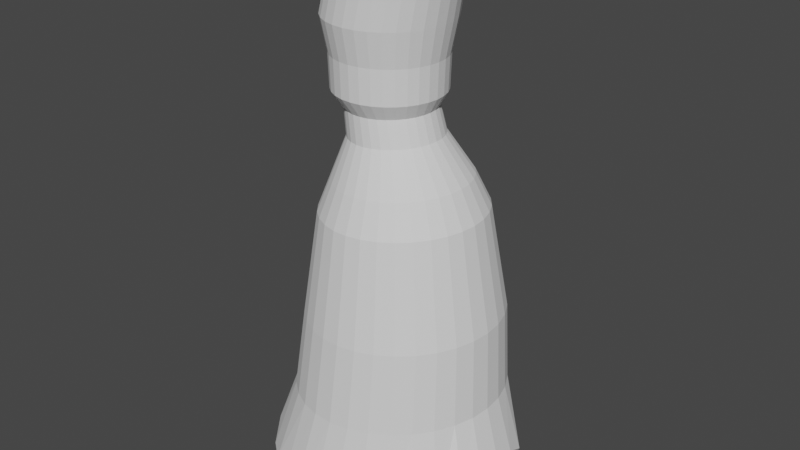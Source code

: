 # Source: asdfg.blend  (saved by Blender 2.83.7; exported with 4.5.12 LTS)
import bpy
from mathutils import Matrix  # noqa: F401  (used for matrix-valued properties, if any)

bpy.ops.wm.read_factory_settings(use_empty=True)
scene = bpy.context.scene
scene.name = 'Scene'

# ---- collections
col_collection = bpy.data.collections.new('Collection'); scene.collection.children.link(col_collection)

# ---- world
world_world = bpy.data.worlds.new('World'); scene.world = world_world
world_world.use_nodes = True; world_world.node_tree.nodes.clear()
_N = world_world.node_tree.nodes; _L = world_world.node_tree.links
n0 = _N.new('ShaderNodeOutputWorld'); n0.name = 'World Output'; n0.location = (300, 300)
n1 = _N.new('ShaderNodeBackground'); n1.name = 'Background'; n1.location = (10, 300)
n1.inputs[0].default_value = (0.05088, 0.05088, 0.05088, 1.0)
_L.new(n1.outputs[0], n0.inputs[0])
n0.is_active_output = True
world_world.color = (0.05088, 0.05088, 0.05088)
world_world.use_sun_shadow = False
world_world.sun_shadow_jitter_overblur = 0.0

# ---- meshes
me_cylinder_001 = bpy.data.meshes.new('Cylinder.001')
me_cylinder_001.from_pydata([(-0.1428, 0.9158, 0.7923), (0.111, 1.0, 3.094), (0.0359, 0.8982, 0.7923), (0.3061, 0.9808, 3.094), (0.2077, 0.8461, 0.7923), (0.4937, 0.9239, 3.094), (0.366, 0.7614, 0.7923), (0.6666, 0.8315, 3.094), (0.5048, 0.6475, 0.7923), (0.8181, 0.7071, 3.094), (0.6187, 0.5088, 0.7923), (0.9425, 0.5556, 3.094), (0.7033, 0.3504, 0.7923), (1.035, 0.3827, 3.094), (0.7554, 0.1787, 0.7923), (1.092, 0.1951, 3.094), (0.773, -1.471e-07, 0.7923), (1.111, -2.058e-07, 3.094), (0.7554, -0.1787, 0.7923), (1.092, -0.1951, 3.094), (0.7033, -0.3504, 0.7923), (1.035, -0.3827, 3.094), (0.6187, -0.5088, 0.7923), (0.9425, -0.5556, 3.094), (0.5048, -0.6475, 0.7923), (0.8181, -0.7071, 3.094), (0.366, -0.7614, 0.7923), (0.6666, -0.8315, 3.094), (0.2077, -0.8461, 0.7923), (0.4937, -0.9239, 3.094), (0.0359, -0.8982, 0.7923), (0.3061, -0.9808, 3.094), (-0.1428, -0.9158, 0.7923), (0.111, -1.0, 3.094), (-0.3214, -0.8982, 0.7923), (-0.08406, -0.9808, 3.094), (-0.4932, -0.8461, 0.7923), (-0.2717, -0.9239, 3.094), (-0.6515, -0.7614, 0.7923), (-0.4445, -0.8315, 3.094), (-0.7903, -0.6475, 0.7923), (-0.5961, -0.7071, 3.094), (-0.9042, -0.5088, 0.7923), (-0.7204, -0.5556, 3.094), (-0.9888, -0.3504, 0.7923), (-0.8128, -0.3827, 3.094), (-1.041, -0.1787, 0.7923), (-0.8698, -0.1951, 3.094), (-1.059, 6.681e-07, 0.7923), (-0.889, 6.843e-07, 3.094), (-1.041, 0.1787, 0.7923), (-0.8698, 0.1951, 3.094), (-0.9888, 0.3504, 0.7923), (-0.8128, 0.3827, 3.094), (-0.9042, 0.5088, 0.7923), (-0.7204, 0.5556, 3.094), (-0.7903, 0.6475, 0.7923), (-0.5961, 0.7071, 3.094), (-0.6515, 0.7614, 0.7923), (-0.4445, 0.8315, 3.094), (-0.4932, 0.8461, 0.7923), (-0.2717, 0.9239, 3.094), (-0.3214, 0.8982, 0.7923), (-0.08406, 0.9808, 3.094), (-0.1031, 0.7431, 0.5227), (0.04179, 0.7288, 0.5275), (0.1811, 0.6865, 0.5321), (0.3095, 0.6178, 0.5364), (0.422, 0.5254, 0.5401), (0.5144, 0.4128, 0.5432), (0.583, 0.2844, 0.5455), (0.6253, 0.145, 0.5469), (0.6396, -1.065e-07, 0.5473), (0.6253, -0.145, 0.5469), (0.583, -0.2844, 0.5455), (0.5144, -0.4128, 0.5432), (0.422, -0.5254, 0.5401), (0.3095, -0.6178, 0.5364), (0.1811, -0.6865, 0.5321), (0.04178, -0.7288, 0.5275), (-0.1031, -0.7431, 0.5227), (-0.248, -0.7288, 0.5179), (-0.3873, -0.6865, 0.5133), (-0.5157, -0.6178, 0.509), (-0.6282, -0.5254, 0.5053), (-0.7206, -0.4128, 0.5022), (-0.7892, -0.2844, 0.4999), (-0.8315, -0.145, 0.4985), (-0.8458, 5.615e-07, 0.4981), (-0.8315, 0.145, 0.4985), (-0.7892, 0.2844, 0.4999), (-0.7206, 0.4128, 0.5022), (-0.6282, 0.5254, 0.5053), (-0.5157, 0.6178, 0.509), (-0.3873, 0.6865, 0.5133), (-0.248, 0.7288, 0.5179), (-0.1428, 1.045, 1.943), (0.06117, 1.025, 1.943), (0.2573, 0.9657, 1.943), (0.438, 0.8691, 1.943), (0.5964, 0.7391, 1.943), (0.7264, 0.5807, 1.943), (0.8229, 0.4, 1.943), (0.8824, 0.2039, 1.943), (0.9025, -1.965e-07, 1.943), (0.8824, -0.2039, 1.943), (0.8229, -0.4, 1.943), (0.7264, -0.5807, 1.943), (0.5964, -0.7391, 1.943), (0.438, -0.8691, 1.943), (0.2573, -0.9657, 1.943), (0.06117, -1.025, 1.943), (-0.1428, -1.045, 1.943), (-0.3467, -1.025, 1.943), (-0.5428, -0.9657, 1.943), (-0.7235, -0.8691, 1.943), (-0.8819, -0.7391, 1.943), (-1.012, -0.5807, 1.943), (-1.108, -0.4, 1.943), (-1.168, -0.2039, 1.943), (-1.188, 7.339e-07, 1.943), (-1.168, 0.2039, 1.943), (-1.108, 0.4, 1.943), (-1.012, 0.5807, 1.943), (-0.8819, 0.7391, 1.943), (-0.7235, 0.8691, 1.943), (-0.5428, 0.9657, 1.943), (-0.3467, 1.025, 1.943), (0.03946, 0.916, 1.368), (0.2147, 0.8629, 1.368), (0.3761, 0.7766, 1.368), (0.5177, 0.6604, 1.368), (0.6338, 0.5189, 1.368), (0.7201, 0.3574, 1.368), (0.7733, 0.1822, 1.368), (0.7912, -1.604e-07, 1.368), (0.7733, -0.1822, 1.368), (0.7201, -0.3574, 1.368), (0.6338, -0.5189, 1.368), (0.5177, -0.6604, 1.368), (0.3761, -0.7766, 1.368), (0.2147, -0.8629, 1.368), (0.03946, -0.916, 1.368), (-0.1428, -0.934, 1.368), (-0.325, -0.916, 1.368), (-0.5002, -0.8629, 1.368), (-0.6616, -0.7766, 1.368), (-0.8032, -0.6604, 1.368), (-0.9193, -0.5189, 1.368), (-1.006, -0.3574, 1.368), (-1.059, -0.1822, 1.368), (-1.077, 6.709e-07, 1.368), (-1.059, 0.1822, 1.368), (-1.006, 0.3574, 1.368), (-0.9193, 0.5189, 1.368), (-0.8032, 0.6604, 1.368), (-0.6616, 0.7766, 1.368), (-0.5002, 0.8629, 1.368), (-0.325, 0.916, 1.368), (-0.1428, 0.934, 1.368), (-0.06028, 1.031, 2.317), (0.1408, 1.011, 2.317), (0.3341, 0.9521, 2.317), (0.5123, 0.8569, 2.317), (0.6684, 0.7287, 2.317), (0.7966, 0.5725, 2.317), (0.8918, 0.3944, 2.317), (0.9505, 0.2011, 2.317), (0.9703, -1.995e-07, 2.317), (0.9505, -0.2011, 2.317), (0.8918, -0.3944, 2.317), (0.7966, -0.5725, 2.317), (0.6684, -0.7287, 2.317), (0.5123, -0.8569, 2.317), (0.3341, -0.9521, 2.317), (0.1408, -1.011, 2.317), (-0.06028, -1.031, 2.317), (-0.2613, -1.011, 2.317), (-0.4547, -0.9521, 2.317), (-0.6328, -0.8569, 2.317), (-0.789, -0.7287, 2.317), (-0.9172, -0.5725, 2.317), (-1.012, -0.3944, 2.317), (-1.071, -0.2011, 2.317), (-1.091, 7.178e-07, 2.317), (-1.071, 0.2011, 2.317), (-1.012, 0.3944, 2.317), (-0.9172, 0.5725, 2.317), (-0.789, 0.7287, 2.317), (-0.6328, 0.8569, 2.317), (-0.4547, 0.9521, 2.317), (-0.2613, 1.011, 2.317), (-0.008462, 0.7794, 0.0738), (0.1433, 0.7644, 0.08298), (0.2893, 0.7201, 0.09181), (0.4238, 0.648, 0.09994), (0.5416, 0.5511, 0.1071), (0.6384, 0.433, 0.1129), (0.7103, 0.2983, 0.1173), (0.7546, 0.1521, 0.12), (0.7695, -1.201e-07, 0.1209), (0.7546, -0.1521, 0.12), (0.7103, -0.2983, 0.1173), (0.6384, -0.433, 0.1129), (0.5416, -0.5511, 0.1071), (0.4238, -0.648, 0.09994), (0.2893, -0.7201, 0.09181), (0.1433, -0.7644, 0.08298), (-0.008462, -0.7794, 0.0738), (-0.1602, -0.7644, 0.06462), (-0.3062, -0.7201, 0.05579), (-0.4407, -0.648, 0.04766), (-0.5586, -0.5511, 0.04053), (-0.6553, -0.433, 0.03467), (-0.7272, -0.2983, 0.03032), (-0.7715, -0.1521, 0.02765), (-0.7864, 5.863e-07, 0.02674), (-0.7715, 0.1521, 0.02765), (-0.7272, 0.2983, 0.03032), (-0.6553, 0.433, 0.03467), (-0.5586, 0.5511, 0.04053), (-0.4407, 0.648, 0.04766), (-0.3062, 0.7201, 0.05579), (-0.1602, 0.7644, 0.06462), (0.1127, 1.144, -0.5914), (0.3355, 1.122, -0.5779), (0.5498, 1.057, -0.5649), (0.7473, 0.9515, -0.553), (0.9204, 0.8092, -0.5425), (1.062, 0.6358, -0.5339), (1.168, 0.4379, -0.5275), (1.233, 0.2233, -0.5236), (1.255, -2.153e-07, -0.5223), (1.233, -0.2233, -0.5236), (1.168, -0.4379, -0.5275), (1.062, -0.6358, -0.5339), (0.9204, -0.8092, -0.5425), (0.7473, -0.9515, -0.553), (0.5498, -1.057, -0.5649), (0.3355, -1.122, -0.5779), (0.1127, -1.144, -0.5914), (-0.1102, -1.122, -0.6049), (-0.3245, -1.057, -0.6178), (-0.522, -0.9515, -0.6298), (-0.6951, -0.8092, -0.6402), (-0.8371, -0.6358, -0.6488), (-0.9427, -0.4379, -0.6552), (-1.008, -0.2233, -0.6592), (-1.03, 8.219e-07, -0.6605), (-1.008, 0.2233, -0.6592), (-0.9427, 0.4379, -0.6552), (-0.8371, 0.6358, -0.6488), (-0.6951, 0.8092, -0.6402), (-0.5219, 0.9515, -0.6298), (-0.3245, 1.057, -0.6178), (-0.1102, 1.122, -0.6049), (0.1449, 1.38, -1.124), (0.4137, 1.354, -1.109), (0.6722, 1.275, -1.095), (0.9104, 1.147, -1.081), (1.119, 0.9758, -1.07), (1.291, 0.7667, -1.06), (1.418, 0.5281, -1.053), (1.496, 0.2692, -1.049), (1.523, -2.761e-07, -1.048), (1.496, -0.2692, -1.049), (1.418, -0.5281, -1.053), (1.291, -0.7667, -1.06), (1.119, -0.9759, -1.07), (0.9104, -1.147, -1.081), (0.6722, -1.275, -1.095), (0.4137, -1.354, -1.109), (0.1449, -1.38, -1.124), (-0.1239, -1.354, -1.139), (-0.3824, -1.275, -1.153), (-0.6207, -1.147, -1.166), (-0.8295, -0.9758, -1.178), (-1.001, -0.7667, -1.187), (-1.128, -0.5281, -1.194), (-1.207, -0.2692, -1.199), (-1.233, 9.728e-07, -1.2), (-1.207, 0.2692, -1.199), (-1.128, 0.5281, -1.194), (-1.001, 0.7667, -1.187), (-0.8295, 0.9759, -1.178), (-0.6207, 1.147, -1.166), (-0.3824, 1.275, -1.153), (-0.1239, 1.354, -1.139), (0.1769, 1.671, -2.919), (0.5024, 1.639, -2.901), (0.8154, 1.544, -2.883), (1.104, 1.389, -2.868), (1.357, 1.182, -2.854), (1.564, 0.9283, -2.842), (1.718, 0.6394, -2.834), (1.813, 0.326, -2.828), (1.845, -3.768e-07, -2.826), (1.813, -0.326, -2.828), (1.718, -0.6394, -2.834), (1.564, -0.9283, -2.842), (1.357, -1.182, -2.854), (1.104, -1.389, -2.868), (0.8154, -1.544, -2.883), (0.5024, -1.639, -2.901), (0.1769, -1.671, -2.919), (-0.1485, -1.639, -2.937), (-0.4615, -1.544, -2.954), (-0.75, -1.389, -2.97), (-1.003, -1.182, -2.984), (-1.21, -0.9283, -2.996), (-1.364, -0.6394, -3.004), (-1.459, -0.326, -3.009), (-1.491, 1.135e-06, -3.011), (-1.459, 0.326, -3.009), (-1.364, 0.6394, -3.004), (-1.21, 0.9283, -2.996), (-1.003, 1.182, -2.984), (-0.75, 1.389, -2.97), (-0.4615, 1.544, -2.954), (-0.1485, 1.639, -2.937), (0.09468, 1.804, -4.345), (0.4462, 1.77, -4.325), (0.7841, 1.667, -4.306), (1.096, 1.5, -4.289), (1.369, 1.276, -4.274), (1.593, 1.002, -4.262), (1.759, 0.6905, -4.252), (1.862, 0.352, -4.247), (1.896, -4.49e-07, -4.245), (1.862, -0.352, -4.247), (1.759, -0.6905, -4.252), (1.593, -1.002, -4.262), (1.369, -1.276, -4.274), (1.096, -1.5, -4.289), (0.7841, -1.667, -4.306), (0.4462, -1.77, -4.325), (0.09468, -1.804, -4.345), (-0.2568, -1.77, -4.364), (-0.5948, -1.667, -4.383), (-0.9062, -1.5, -4.4), (-1.179, -1.276, -4.415), (-1.403, -1.002, -4.427), (-1.57, -0.6905, -4.437), (-1.672, -0.352, -4.442), (-1.707, 1.184e-06, -4.444), (-1.672, 0.352, -4.442), (-1.57, 0.6905, -4.437), (-1.403, 1.002, -4.427), (-1.179, 1.276, -4.415), (-0.9062, 1.5, -4.4), (-0.5948, 1.667, -4.383), (-0.2568, 1.77, -4.364), (-0.1816, 2.075, -6.114), (0.2233, 2.036, -6.118), (0.7197, 1.917, -6.108), (1.079, 1.726, -6.112), (1.515, 1.468, -5.917), (1.773, 1.153, -5.92), (2.049, 0.7942, -5.455), (2.122, 0.4049, -5.242), (2.161, -5.41e-07, -5.243), (2.122, -0.4049, -5.242), (2.049, -0.7942, -5.455), (1.773, -1.153, -5.92), (1.515, -1.468, -5.917), (1.079, -1.726, -6.112), (0.7197, -1.917, -6.108), (0.2233, -2.036, -6.118), (-0.1816, -2.075, -6.114), (-0.5711, -2.036, -6.017), (-0.9605, -1.917, -6.013), (-1.273, -1.726, -5.802), (-1.588, -1.468, -5.799), (-1.754, -1.153, -5.474), (-1.946, -0.7942, -5.472), (-2.01, -0.4049, -5.188), (-2.05, 1.299e-06, -5.187), (-2.01, 0.4049, -5.188), (-1.946, 0.7942, -5.472), (-1.754, 1.153, -5.474), (-1.588, 1.468, -5.799), (-1.273, 1.726, -5.802), (-0.9605, 1.917, -6.013), (-0.5711, 2.036, -6.017)], [], [(160, 1, 3, 161), (161, 3, 5, 162), (162, 5, 7, 163), (163, 7, 9, 164), (164, 9, 11, 165), (165, 11, 13, 166), (166, 13, 15, 167), (167, 15, 17, 168), (168, 17, 19, 169), (169, 19, 21, 170), (170, 21, 23, 171), (171, 23, 25, 172), (172, 25, 27, 173), (173, 27, 29, 174), (174, 29, 31, 175), (175, 31, 33, 176), (176, 33, 35, 177), (177, 35, 37, 178), (178, 37, 39, 179), (179, 39, 41, 180), (180, 41, 43, 181), (181, 43, 45, 182), (182, 45, 47, 183), (183, 47, 49, 184), (184, 49, 51, 185), (185, 51, 53, 186), (186, 53, 55, 187), (187, 55, 57, 188), (188, 57, 59, 189), (189, 59, 61, 190), (3, 1, 63, 61, 59, 57, 55, 53, 51, 49, 47, 45, 43, 41, 39, 37, 35, 33, 31, 29, 27, 25, 23, 21, 19, 17, 15, 13, 11, 9, 7, 5), (190, 61, 63, 191), (191, 63, 1, 160), (14, 16, 72, 71), (84, 85, 213, 212), (32, 34, 81, 80), (50, 52, 90, 89), (6, 8, 68, 67), (24, 26, 77, 76), (42, 44, 86, 85), (60, 62, 95, 94), (16, 18, 73, 72), (34, 36, 82, 81), (52, 54, 91, 90), (8, 10, 69, 68), (26, 28, 78, 77), (44, 46, 87, 86), (0, 2, 65, 64), (62, 0, 64, 95), (18, 20, 74, 73), (36, 38, 83, 82), (54, 56, 92, 91), (10, 12, 70, 69), (28, 30, 79, 78), (46, 48, 88, 87), (2, 4, 66, 65), (20, 22, 75, 74), (38, 40, 84, 83), (56, 58, 93, 92), (12, 14, 71, 70), (30, 32, 80, 79), (48, 50, 89, 88), (4, 6, 67, 66), (22, 24, 76, 75), (40, 42, 85, 84), (58, 60, 94, 93), (158, 127, 96, 159), (157, 126, 127, 158), (156, 125, 126, 157), (155, 124, 125, 156), (154, 123, 124, 155), (153, 122, 123, 154), (152, 121, 122, 153), (151, 120, 121, 152), (150, 119, 120, 151), (149, 118, 119, 150), (148, 117, 118, 149), (147, 116, 117, 148), (146, 115, 116, 147), (145, 114, 115, 146), (144, 113, 114, 145), (143, 112, 113, 144), (142, 111, 112, 143), (141, 110, 111, 142), (140, 109, 110, 141), (139, 108, 109, 140), (138, 107, 108, 139), (137, 106, 107, 138), (136, 105, 106, 137), (135, 104, 105, 136), (134, 103, 104, 135), (133, 102, 103, 134), (132, 101, 102, 133), (131, 100, 101, 132), (130, 99, 100, 131), (129, 98, 99, 130), (128, 97, 98, 129), (159, 96, 97, 128), (0, 159, 128, 2), (2, 128, 129, 4), (4, 129, 130, 6), (6, 130, 131, 8), (8, 131, 132, 10), (10, 132, 133, 12), (12, 133, 134, 14), (14, 134, 135, 16), (16, 135, 136, 18), (18, 136, 137, 20), (20, 137, 138, 22), (22, 138, 139, 24), (24, 139, 140, 26), (26, 140, 141, 28), (28, 141, 142, 30), (30, 142, 143, 32), (32, 143, 144, 34), (34, 144, 145, 36), (36, 145, 146, 38), (38, 146, 147, 40), (40, 147, 148, 42), (42, 148, 149, 44), (44, 149, 150, 46), (46, 150, 151, 48), (48, 151, 152, 50), (50, 152, 153, 52), (52, 153, 154, 54), (54, 154, 155, 56), (56, 155, 156, 58), (58, 156, 157, 60), (60, 157, 158, 62), (62, 158, 159, 0), (127, 191, 160, 96), (126, 190, 191, 127), (125, 189, 190, 126), (124, 188, 189, 125), (123, 187, 188, 124), (122, 186, 187, 123), (121, 185, 186, 122), (120, 184, 185, 121), (119, 183, 184, 120), (118, 182, 183, 119), (117, 181, 182, 118), (116, 180, 181, 117), (115, 179, 180, 116), (114, 178, 179, 115), (113, 177, 178, 114), (112, 176, 177, 113), (111, 175, 176, 112), (110, 174, 175, 111), (109, 173, 174, 110), (108, 172, 173, 109), (107, 171, 172, 108), (106, 170, 171, 107), (105, 169, 170, 106), (104, 168, 169, 105), (103, 167, 168, 104), (102, 166, 167, 103), (101, 165, 166, 102), (100, 164, 165, 101), (99, 163, 164, 100), (98, 162, 163, 99), (97, 161, 162, 98), (96, 160, 161, 97), (197, 198, 230, 229), (71, 72, 200, 199), (85, 86, 214, 213), (72, 73, 201, 200), (86, 87, 215, 214), (73, 74, 202, 201), (87, 88, 216, 215), (74, 75, 203, 202), (88, 89, 217, 216), (75, 76, 204, 203), (89, 90, 218, 217), (76, 77, 205, 204), (90, 91, 219, 218), (77, 78, 206, 205), (64, 65, 193, 192), (91, 92, 220, 219), (78, 79, 207, 206), (65, 66, 194, 193), (92, 93, 221, 220), (79, 80, 208, 207), (66, 67, 195, 194), (93, 94, 222, 221), (80, 81, 209, 208), (67, 68, 196, 195), (94, 95, 223, 222), (81, 82, 210, 209), (68, 69, 197, 196), (95, 64, 192, 223), (82, 83, 211, 210), (69, 70, 198, 197), (83, 84, 212, 211), (70, 71, 199, 198), (232, 233, 265, 264), (211, 212, 244, 243), (198, 199, 231, 230), (212, 213, 245, 244), (199, 200, 232, 231), (213, 214, 246, 245), (200, 201, 233, 232), (214, 215, 247, 246), (201, 202, 234, 233), (215, 216, 248, 247), (202, 203, 235, 234), (216, 217, 249, 248), (203, 204, 236, 235), (217, 218, 250, 249), (204, 205, 237, 236), (218, 219, 251, 250), (205, 206, 238, 237), (192, 193, 225, 224), (219, 220, 252, 251), (206, 207, 239, 238), (193, 194, 226, 225), (220, 221, 253, 252), (207, 208, 240, 239), (194, 195, 227, 226), (221, 222, 254, 253), (208, 209, 241, 240), (195, 196, 228, 227), (222, 223, 255, 254), (209, 210, 242, 241), (196, 197, 229, 228), (223, 192, 224, 255), (210, 211, 243, 242), (267, 268, 300, 299), (246, 247, 279, 278), (233, 234, 266, 265), (247, 248, 280, 279), (234, 235, 267, 266), (248, 249, 281, 280), (235, 236, 268, 267), (249, 250, 282, 281), (236, 237, 269, 268), (250, 251, 283, 282), (237, 238, 270, 269), (224, 225, 257, 256), (251, 252, 284, 283), (238, 239, 271, 270), (225, 226, 258, 257), (252, 253, 285, 284), (239, 240, 272, 271), (226, 227, 259, 258), (253, 254, 286, 285), (240, 241, 273, 272), (227, 228, 260, 259), (254, 255, 287, 286), (241, 242, 274, 273), (228, 229, 261, 260), (255, 224, 256, 287), (242, 243, 275, 274), (229, 230, 262, 261), (243, 244, 276, 275), (230, 231, 263, 262), (244, 245, 277, 276), (231, 232, 264, 263), (245, 246, 278, 277), (302, 303, 335, 334), (281, 282, 314, 313), (268, 269, 301, 300), (282, 283, 315, 314), (269, 270, 302, 301), (256, 257, 289, 288), (283, 284, 316, 315), (270, 271, 303, 302), (257, 258, 290, 289), (284, 285, 317, 316), (271, 272, 304, 303), (258, 259, 291, 290), (285, 286, 318, 317), (272, 273, 305, 304), (259, 260, 292, 291), (286, 287, 319, 318), (273, 274, 306, 305), (260, 261, 293, 292), (287, 256, 288, 319), (274, 275, 307, 306), (261, 262, 294, 293), (275, 276, 308, 307), (262, 263, 295, 294), (276, 277, 309, 308), (263, 264, 296, 295), (277, 278, 310, 309), (264, 265, 297, 296), (278, 279, 311, 310), (265, 266, 298, 297), (279, 280, 312, 311), (266, 267, 299, 298), (280, 281, 313, 312), (337, 338, 370, 369), (289, 290, 322, 321), (316, 317, 349, 348), (303, 304, 336, 335), (290, 291, 323, 322), (317, 318, 350, 349), (304, 305, 337, 336), (291, 292, 324, 323), (318, 319, 351, 350), (305, 306, 338, 337), (292, 293, 325, 324), (319, 288, 320, 351), (306, 307, 339, 338), (293, 294, 326, 325), (307, 308, 340, 339), (294, 295, 327, 326), (308, 309, 341, 340), (295, 296, 328, 327), (309, 310, 342, 341), (296, 297, 329, 328), (310, 311, 343, 342), (297, 298, 330, 329), (311, 312, 344, 343), (298, 299, 331, 330), (312, 313, 345, 344), (299, 300, 332, 331), (313, 314, 346, 345), (300, 301, 333, 332), (314, 315, 347, 346), (301, 302, 334, 333), (288, 289, 321, 320), (315, 316, 348, 347), (352, 353, 354, 355, 356, 357, 358, 359, 360, 361, 362, 363, 364, 365, 366, 367, 368, 369, 370, 371, 372, 373, 374, 375, 376, 377, 378, 379, 380, 381, 382, 383), (324, 325, 357, 356), (351, 320, 352, 383), (338, 339, 371, 370), (325, 326, 358, 357), (339, 340, 372, 371), (326, 327, 359, 358), (340, 341, 373, 372), (327, 328, 360, 359), (341, 342, 374, 373), (328, 329, 361, 360), (342, 343, 375, 374), (329, 330, 362, 361), (343, 344, 376, 375), (330, 331, 363, 362), (344, 345, 377, 376), (331, 332, 364, 363), (345, 346, 378, 377), (332, 333, 365, 364), (346, 347, 379, 378), (333, 334, 366, 365), (320, 321, 353, 352), (347, 348, 380, 379), (334, 335, 367, 366), (321, 322, 354, 353), (348, 349, 381, 380), (335, 336, 368, 367), (322, 323, 355, 354), (349, 350, 382, 381), (336, 337, 369, 368), (323, 324, 356, 355), (350, 351, 383, 382)])
_uv = me_cylinder_001.uv_layers.new(name='UVMap')
_uv.uv.foreach_set('vector', [1.0, 0.8312, 1.0, 1.0, 0.9688, 1.0, 0.9687, 0.8312, 0.9687, 0.8312, 0.9688, 1.0, 0.9375, 1.0, 0.9375, 0.8312, 0.9375, 0.8312, 0.9375, 1.0, 0.9062, 1.0, 0.9062, 0.8312, 0.9062, 0.8312, 0.9062, 1.0, 0.875, 1.0, 0.875, 0.8312, 0.875, 0.8312, 0.875, 1.0, 0.8438, 1.0, 0.8438, 0.8312, 0.8438, 0.8312, 0.8438, 1.0, 0.8125, 1.0, 0.8125, 0.8312, 0.8125, 0.8312, 0.8125, 1.0, 0.7812, 1.0, 0.7813, 0.8312, 0.7813, 0.8312, 0.7812, 1.0, 0.75, 1.0, 0.75, 0.8312, 0.75, 0.8312, 0.75, 1.0, 0.7188, 1.0, 0.7188, 0.8312, 0.7188, 0.8312, 0.7188, 1.0, 0.6875, 1.0, 0.6875, 0.8312, 0.6875, 0.8312, 0.6875, 1.0, 0.6562, 1.0, 0.6562, 0.8312, 0.6562, 0.8312, 0.6562, 1.0, 0.625, 1.0, 0.625, 0.8312, 0.625, 0.8312, 0.625, 1.0, 0.5938, 1.0, 0.5938, 0.8312, 0.5938, 0.8312, 0.5938, 1.0, 0.5625, 1.0, 0.5625, 0.8312, 0.5625, 0.8312, 0.5625, 1.0, 0.5312, 1.0, 0.5312, 0.8312, 0.5312, 0.8312, 0.5312, 1.0, 0.5, 1.0, 0.5, 0.8312, 0.5, 0.8312, 0.5, 1.0, 0.4688, 1.0, 0.4688, 0.8312, 0.4688, 0.8312, 0.4688, 1.0, 0.4375, 1.0, 0.4375, 0.8312, 0.4375, 0.8312, 0.4375, 1.0, 0.4062, 1.0, 0.4063, 0.8312, 0.4063, 0.8312, 0.4062, 1.0, 0.375, 1.0, 0.375, 0.8312, 0.375, 0.8312, 0.375, 1.0, 0.3438, 1.0, 0.3438, 0.8312, 0.3438, 0.8312, 0.3438, 1.0, 0.3125, 1.0, 0.3125, 0.8312, 0.3125, 0.8312, 0.3125, 1.0, 0.2812, 1.0, 0.2812, 0.8312, 0.2812, 0.8312, 0.2812, 1.0, 0.25, 1.0, 0.25, 0.8312, 0.25, 0.8312, 0.25, 1.0, 0.2188, 1.0, 0.2187, 0.8312, 0.2187, 0.8312, 0.2188, 1.0, 0.1875, 1.0, 0.1875, 0.8312, 0.1875, 0.8312, 0.1875, 1.0, 0.1562, 1.0, 0.1562, 0.8312, 0.1562, 0.8312, 0.1562, 1.0, 0.125, 1.0, 0.125, 0.8312, 0.125, 0.8312, 0.125, 1.0, 0.09375, 1.0, 0.09375, 0.8312, 0.09375, 0.8312, 0.09375, 1.0, 0.0625, 1.0, 0.0625, 0.8312, 0.2968, 0.4854, 0.25, 0.49, 0.2032, 0.4854, 0.1582, 0.4717, 0.1167, 0.4496, 0.08029, 0.4197, 0.05045, 0.3833, 0.02827, 0.3418, 0.01461, 0.2968, 0.01, 0.25, 0.01461, 0.2032, 0.02827, 0.1582, 0.05045, 0.1167, 0.08029, 0.08029, 0.1167, 0.05045, 0.1582, 0.02827, 0.2032, 0.01461, 0.25, 0.01, 0.2968, 0.01461, 0.3418, 0.02827, 0.3833, 0.05045, 0.4197, 0.08029, 0.4496, 0.1167, 0.4717, 0.1582, 0.4854, 0.2032, 0.49, 0.25, 0.4854, 0.2968, 0.4717, 0.3418, 0.4496, 0.3833, 0.4197, 0.4197, 0.3833, 0.4496, 0.3418, 0.4717, 0.0625, 0.8312, 0.0625, 1.0, 0.03125, 1.0, 0.03125, 0.8312, 0.03125, 0.8312, 0.03125, 1.0, 0.0, 1.0, 0.0, 0.8312, 0.7812, 0.5, 0.75, 0.5, 0.75, 0.5, 0.7812, 0.5, 0.375, 0.5, 0.3438, 0.5, 0.3438, 0.5, 0.375, 0.5, 0.5, 0.5, 0.4688, 0.5, 0.4688, 0.5, 0.5, 0.5, 0.2188, 0.5, 0.1875, 0.5, 0.1875, 0.5, 0.2188, 0.5, 0.9062, 0.5, 0.875, 0.5, 0.875, 0.5, 0.9062, 0.5, 0.625, 0.5, 0.5938, 0.5, 0.5938, 0.5, 0.625, 0.5, 0.3438, 0.5, 0.3125, 0.5, 0.3125, 0.5, 0.3438, 0.5, 0.0625, 0.5, 0.03125, 0.5, 0.03125, 0.5, 0.0625, 0.5, 0.75, 0.5, 0.7188, 0.5, 0.7188, 0.5, 0.75, 0.5, 0.4688, 0.5, 0.4375, 0.5, 0.4375, 0.5, 0.4688, 0.5, 0.1875, 0.5, 0.1562, 0.5, 0.1562, 0.5, 0.1875, 0.5, 0.875, 0.5, 0.8438, 0.5, 0.8438, 0.5, 0.875, 0.5, 0.5938, 0.5, 0.5625, 0.5, 0.5625, 0.5, 0.5938, 0.5, 0.3125, 0.5, 0.2812, 0.5, 0.2812, 0.5, 0.3125, 0.5, 1.0, 0.5, 0.9688, 0.5, 0.9688, 0.5, 1.0, 0.5, 0.03125, 0.5, 0.0, 0.5, 0.0, 0.5, 0.03125, 0.5, 0.7188, 0.5, 0.6875, 0.5, 0.6875, 0.5, 0.7188, 0.5, 0.4375, 0.5, 0.4062, 0.5, 0.4062, 0.5, 0.4375, 0.5, 0.1562, 0.5, 0.125, 0.5, 0.125, 0.5, 0.1562, 0.5, 0.8438, 0.5, 0.8125, 0.5, 0.8125, 0.5, 0.8438, 0.5, 0.5625, 0.5, 0.5312, 0.5, 0.5312, 0.5, 0.5625, 0.5, 0.2812, 0.5, 0.25, 0.5, 0.25, 0.5, 0.2812, 0.5, 0.9688, 0.5, 0.9375, 0.5, 0.9375, 0.5, 0.9688, 0.5, 0.6875, 0.5, 0.6562, 0.5, 0.6562, 0.5, 0.6875, 0.5, 0.4062, 0.5, 0.375, 0.5, 0.375, 0.5, 0.4062, 0.5, 0.125, 0.5, 0.09375, 0.5, 0.09375, 0.5, 0.125, 0.5, 0.8125, 0.5, 0.7812, 0.5, 0.7812, 0.5, 0.8125, 0.5, 0.5312, 0.5, 0.5, 0.5, 0.5, 0.5, 0.5312, 0.5, 0.25, 0.5, 0.2188, 0.5, 0.2188, 0.5, 0.25, 0.5, 0.9375, 0.5, 0.9062, 0.5, 0.9062, 0.5, 0.9375, 0.5, 0.6562, 0.5, 0.625, 0.5, 0.625, 0.5, 0.6562, 0.5, 0.375, 0.5, 0.3438, 0.5, 0.3438, 0.5, 0.375, 0.5, 0.09375, 0.5, 0.0625, 0.5, 0.0625, 0.5, 0.09375, 0.5, 0.03125, 0.625, 0.03125, 0.75, 0.0, 0.75, 0.0, 0.625, 0.0625, 0.625, 0.0625, 0.75, 0.03125, 0.75, 0.03125, 0.625, 0.09375, 0.625, 0.09375, 0.75, 0.0625, 0.75, 0.0625, 0.625, 0.125, 0.625, 0.125, 0.75, 0.09375, 0.75, 0.09375, 0.625, 0.1562, 0.625, 0.1562, 0.75, 0.125, 0.75, 0.125, 0.625, 0.1875, 0.625, 0.1875, 0.75, 0.1562, 0.75, 0.1562, 0.625, 0.2187, 0.625, 0.2187, 0.75, 0.1875, 0.75, 0.1875, 0.625, 0.25, 0.625, 0.25, 0.75, 0.2187, 0.75, 0.2187, 0.625, 0.2812, 0.625, 0.2812, 0.75, 0.25, 0.75, 0.25, 0.625, 0.3125, 0.625, 0.3125, 0.75, 0.2812, 0.75, 0.2812, 0.625, 0.3438, 0.625, 0.3438, 0.75, 0.3125, 0.75, 0.3125, 0.625, 0.375, 0.625, 0.375, 0.75, 0.3438, 0.75, 0.3438, 0.625, 0.4062, 0.625, 0.4062, 0.75, 0.375, 0.75, 0.375, 0.625, 0.4375, 0.625, 0.4375, 0.75, 0.4062, 0.75, 0.4062, 0.625, 0.4687, 0.625, 0.4688, 0.75, 0.4375, 0.75, 0.4375, 0.625, 0.5, 0.625, 0.5, 0.75, 0.4688, 0.75, 0.4687, 0.625, 0.5312, 0.625, 0.5312, 0.75, 0.5, 0.75, 0.5, 0.625, 0.5625, 0.625, 0.5625, 0.75, 0.5312, 0.75, 0.5312, 0.625, 0.5938, 0.625, 0.5938, 0.75, 0.5625, 0.75, 0.5625, 0.625, 0.625, 0.625, 0.625, 0.75, 0.5938, 0.75, 0.5938, 0.625, 0.6562, 0.625, 0.6562, 0.75, 0.625, 0.75, 0.625, 0.625, 0.6875, 0.625, 0.6875, 0.75, 0.6562, 0.75, 0.6562, 0.625, 0.7188, 0.625, 0.7187, 0.75, 0.6875, 0.75, 0.6875, 0.625, 0.75, 0.625, 0.75, 0.75, 0.7187, 0.75, 0.7188, 0.625, 0.7812, 0.625, 0.7812, 0.75, 0.75, 0.75, 0.75, 0.625, 0.8125, 0.625, 0.8125, 0.75, 0.7812, 0.75, 0.7812, 0.625, 0.8438, 0.625, 0.8437, 0.75, 0.8125, 0.75, 0.8125, 0.625, 0.875, 0.625, 0.875, 0.75, 0.8437, 0.75, 0.8438, 0.625, 0.9063, 0.625, 0.9062, 0.75, 0.875, 0.75, 0.875, 0.625, 0.9375, 0.625, 0.9375, 0.75, 0.9062, 0.75, 0.9063, 0.625, 0.9688, 0.625, 0.9688, 0.75, 0.9375, 0.75, 0.9375, 0.625, 1.0, 0.625, 1.0, 0.75, 0.9688, 0.75, 0.9688, 0.625, 1.0, 0.5, 1.0, 0.625, 0.9688, 0.625, 0.9688, 0.5, 0.9688, 0.5, 0.9688, 0.625, 0.9375, 0.625, 0.9375, 0.5, 0.9375, 0.5, 0.9375, 0.625, 0.9063, 0.625, 0.9062, 0.5, 0.9062, 0.5, 0.9063, 0.625, 0.875, 0.625, 0.875, 0.5, 0.875, 0.5, 0.875, 0.625, 0.8438, 0.625, 0.8438, 0.5, 0.8438, 0.5, 0.8438, 0.625, 0.8125, 0.625, 0.8125, 0.5, 0.8125, 0.5, 0.8125, 0.625, 0.7812, 0.625, 0.7812, 0.5, 0.7812, 0.5, 0.7812, 0.625, 0.75, 0.625, 0.75, 0.5, 0.75, 0.5, 0.75, 0.625, 0.7188, 0.625, 0.7188, 0.5, 0.7188, 0.5, 0.7188, 0.625, 0.6875, 0.625, 0.6875, 0.5, 0.6875, 0.5, 0.6875, 0.625, 0.6562, 0.625, 0.6562, 0.5, 0.6562, 0.5, 0.6562, 0.625, 0.625, 0.625, 0.625, 0.5, 0.625, 0.5, 0.625, 0.625, 0.5938, 0.625, 0.5938, 0.5, 0.5938, 0.5, 0.5938, 0.625, 0.5625, 0.625, 0.5625, 0.5, 0.5625, 0.5, 0.5625, 0.625, 0.5312, 0.625, 0.5312, 0.5, 0.5312, 0.5, 0.5312, 0.625, 0.5, 0.625, 0.5, 0.5, 0.5, 0.5, 0.5, 0.625, 0.4687, 0.625, 0.4688, 0.5, 0.4688, 0.5, 0.4687, 0.625, 0.4375, 0.625, 0.4375, 0.5, 0.4375, 0.5, 0.4375, 0.625, 0.4062, 0.625, 0.4062, 0.5, 0.4062, 0.5, 0.4062, 0.625, 0.375, 0.625, 0.375, 0.5, 0.375, 0.5, 0.375, 0.625, 0.3438, 0.625, 0.3438, 0.5, 0.3438, 0.5, 0.3438, 0.625, 0.3125, 0.625, 0.3125, 0.5, 0.3125, 0.5, 0.3125, 0.625, 0.2812, 0.625, 0.2812, 0.5, 0.2812, 0.5, 0.2812, 0.625, 0.25, 0.625, 0.25, 0.5, 0.25, 0.5, 0.25, 0.625, 0.2187, 0.625, 0.2188, 0.5, 0.2188, 0.5, 0.2187, 0.625, 0.1875, 0.625, 0.1875, 0.5, 0.1875, 0.5, 0.1875, 0.625, 0.1562, 0.625, 0.1562, 0.5, 0.1562, 0.5, 0.1562, 0.625, 0.125, 0.625, 0.125, 0.5, 0.125, 0.5, 0.125, 0.625, 0.09375, 0.625, 0.09375, 0.5, 0.09375, 0.5, 0.09375, 0.625, 0.0625, 0.625, 0.0625, 0.5, 0.0625, 0.5, 0.0625, 0.625, 0.03125, 0.625, 0.03125, 0.5, 0.03125, 0.5, 0.03125, 0.625, 0.0, 0.625, 0.0, 0.5, 0.03125, 0.75, 0.03125, 0.8312, 0.0, 0.8312, 0.0, 0.75, 0.0625, 0.75, 0.0625, 0.8312, 0.03125, 0.8312, 0.03125, 0.75, 0.09375, 0.75, 0.09375, 0.8312, 0.0625, 0.8312, 0.0625, 0.75, 0.125, 0.75, 0.125, 0.8312, 0.09375, 0.8312, 0.09375, 0.75, 0.1562, 0.75, 0.1562, 0.8312, 0.125, 0.8312, 0.125, 0.75, 0.1875, 0.75, 0.1875, 0.8312, 0.1562, 0.8312, 0.1562, 0.75, 0.2187, 0.75, 0.2187, 0.8312, 0.1875, 0.8312, 0.1875, 0.75, 0.25, 0.75, 0.25, 0.8312, 0.2187, 0.8312, 0.2187, 0.75, 0.2812, 0.75, 0.2812, 0.8312, 0.25, 0.8312, 0.25, 0.75, 0.3125, 0.75, 0.3125, 0.8312, 0.2812, 0.8312, 0.2812, 0.75, 0.3438, 0.75, 0.3438, 0.8312, 0.3125, 0.8312, 0.3125, 0.75, 0.375, 0.75, 0.375, 0.8312, 0.3438, 0.8312, 0.3438, 0.75, 0.4062, 0.75, 0.4063, 0.8312, 0.375, 0.8312, 0.375, 0.75, 0.4375, 0.75, 0.4375, 0.8312, 0.4063, 0.8312, 0.4062, 0.75, 0.4688, 0.75, 0.4688, 0.8312, 0.4375, 0.8312, 0.4375, 0.75, 0.5, 0.75, 0.5, 0.8312, 0.4688, 0.8312, 0.4688, 0.75, 0.5312, 0.75, 0.5312, 0.8312, 0.5, 0.8312, 0.5, 0.75, 0.5625, 0.75, 0.5625, 0.8312, 0.5312, 0.8312, 0.5312, 0.75, 0.5938, 0.75, 0.5938, 0.8312, 0.5625, 0.8312, 0.5625, 0.75, 0.625, 0.75, 0.625, 0.8312, 0.5938, 0.8312, 0.5938, 0.75, 0.6562, 0.75, 0.6562, 0.8312, 0.625, 0.8312, 0.625, 0.75, 0.6875, 0.75, 0.6875, 0.8312, 0.6562, 0.8312, 0.6562, 0.75, 0.7187, 0.75, 0.7188, 0.8312, 0.6875, 0.8312, 0.6875, 0.75, 0.75, 0.75, 0.75, 0.8312, 0.7188, 0.8312, 0.7187, 0.75, 0.7812, 0.75, 0.7813, 0.8312, 0.75, 0.8312, 0.75, 0.75, 0.8125, 0.75, 0.8125, 0.8312, 0.7813, 0.8312, 0.7812, 0.75, 0.8437, 0.75, 0.8438, 0.8312, 0.8125, 0.8312, 0.8125, 0.75, 0.875, 0.75, 0.875, 0.8312, 0.8438, 0.8312, 0.8437, 0.75, 0.9062, 0.75, 0.9062, 0.8312, 0.875, 0.8312, 0.875, 0.75, 0.9375, 0.75, 0.9375, 0.8312, 0.9062, 0.8312, 0.9062, 0.75, 0.9688, 0.75, 0.9687, 0.8312, 0.9375, 0.8312, 0.9375, 0.75, 1.0, 0.75, 1.0, 0.8312, 0.9687, 0.8312, 0.9688, 0.75, 0.8438, 0.5, 0.8125, 0.5, 0.8125, 0.5, 0.8438, 0.5, 0.7812, 0.5, 0.75, 0.5, 0.75, 0.5, 0.7812, 0.5, 0.3438, 0.5, 0.3125, 0.5, 0.3125, 0.5, 0.3438, 0.5, 0.75, 0.5, 0.7188, 0.5, 0.7188, 0.5, 0.75, 0.5, 0.3125, 0.5, 0.2812, 0.5, 0.2812, 0.5, 0.3125, 0.5, 0.7188, 0.5, 0.6875, 0.5, 0.6875, 0.5, 0.7188, 0.5, 0.2812, 0.5, 0.25, 0.5, 0.25, 0.5, 0.2812, 0.5, 0.6875, 0.5, 0.6562, 0.5, 0.6562, 0.5, 0.6875, 0.5, 0.25, 0.5, 0.2188, 0.5, 0.2188, 0.5, 0.25, 0.5, 0.6562, 0.5, 0.625, 0.5, 0.625, 0.5, 0.6562, 0.5, 0.2188, 0.5, 0.1875, 0.5, 0.1875, 0.5, 0.2188, 0.5, 0.625, 0.5, 0.5938, 0.5, 0.5938, 0.5, 0.625, 0.5, 0.1875, 0.5, 0.1562, 0.5, 0.1562, 0.5, 0.1875, 0.5, 0.5938, 0.5, 0.5625, 0.5, 0.5625, 0.5, 0.5938, 0.5, 1.0, 0.5, 0.9688, 0.5, 0.9688, 0.5, 1.0, 0.5, 0.1562, 0.5, 0.125, 0.5, 0.125, 0.5, 0.1562, 0.5, 0.5625, 0.5, 0.5312, 0.5, 0.5312, 0.5, 0.5625, 0.5, 0.9688, 0.5, 0.9375, 0.5, 0.9375, 0.5, 0.9688, 0.5, 0.125, 0.5, 0.09375, 0.5, 0.09375, 0.5, 0.125, 0.5, 0.5312, 0.5, 0.5, 0.5, 0.5, 0.5, 0.5312, 0.5, 0.9375, 0.5, 0.9062, 0.5, 0.9062, 0.5, 0.9375, 0.5, 0.09375, 0.5, 0.0625, 0.5, 0.0625, 0.5, 0.09375, 0.5, 0.5, 0.5, 0.4688, 0.5, 0.4688, 0.5, 0.5, 0.5, 0.9062, 0.5, 0.875, 0.5, 0.875, 0.5, 0.9062, 0.5, 0.0625, 0.5, 0.03125, 0.5, 0.03125, 0.5, 0.0625, 0.5, 0.4688, 0.5, 0.4375, 0.5, 0.4375, 0.5, 0.4688, 0.5, 0.875, 0.5, 0.8438, 0.5, 0.8438, 0.5, 0.875, 0.5, 0.03125, 0.5, 0.0, 0.5, 0.0, 0.5, 0.03125, 0.5, 0.4375, 0.5, 0.4062, 0.5, 0.4062, 0.5, 0.4375, 0.5, 0.8438, 0.5, 0.8125, 0.5, 0.8125, 0.5, 0.8438, 0.5, 0.4062, 0.5, 0.375, 0.5, 0.375, 0.5, 0.4062, 0.5, 0.8125, 0.5, 0.7812, 0.5, 0.7812, 0.5, 0.8125, 0.5, 0.75, 0.5, 0.7188, 0.5, 0.7188, 0.5, 0.75, 0.5, 0.4062, 0.5, 0.375, 0.5, 0.375, 0.5, 0.4062, 0.5, 0.8125, 0.5, 0.7812, 0.5, 0.7812, 0.5, 0.8125, 0.5, 0.375, 0.5, 0.3438, 0.5, 0.3438, 0.5, 0.375, 0.5, 0.7812, 0.5, 0.75, 0.5, 0.75, 0.5, 0.7812, 0.5, 0.3438, 0.5, 0.3125, 0.5, 0.3125, 0.5, 0.3438, 0.5, 0.75, 0.5, 0.7188, 0.5, 0.7188, 0.5, 0.75, 0.5, 0.3125, 0.5, 0.2812, 0.5, 0.2812, 0.5, 0.3125, 0.5, 0.7188, 0.5, 0.6875, 0.5, 0.6875, 0.5, 0.7188, 0.5, 0.2812, 0.5, 0.25, 0.5, 0.25, 0.5, 0.2812, 0.5, 0.6875, 0.5, 0.6562, 0.5, 0.6562, 0.5, 0.6875, 0.5, 0.25, 0.5, 0.2188, 0.5, 0.2188, 0.5, 0.25, 0.5, 0.6562, 0.5, 0.625, 0.5, 0.625, 0.5, 0.6562, 0.5, 0.2188, 0.5, 0.1875, 0.5, 0.1875, 0.5, 0.2188, 0.5, 0.625, 0.5, 0.5938, 0.5, 0.5938, 0.5, 0.625, 0.5, 0.1875, 0.5, 0.1562, 0.5, 0.1562, 0.5, 0.1875, 0.5, 0.5938, 0.5, 0.5625, 0.5, 0.5625, 0.5, 0.5938, 0.5, 1.0, 0.5, 0.9688, 0.5, 0.9688, 0.5, 1.0, 0.5, 0.1562, 0.5, 0.125, 0.5, 0.125, 0.5, 0.1562, 0.5, 0.5625, 0.5, 0.5312, 0.5, 0.5312, 0.5, 0.5625, 0.5, 0.9688, 0.5, 0.9375, 0.5, 0.9375, 0.5, 0.9688, 0.5, 0.125, 0.5, 0.09375, 0.5, 0.09375, 0.5, 0.125, 0.5, 0.5312, 0.5, 0.5, 0.5, 0.5, 0.5, 0.5312, 0.5, 0.9375, 0.5, 0.9062, 0.5, 0.9062, 0.5, 0.9375, 0.5, 0.09375, 0.5, 0.0625, 0.5, 0.0625, 0.5, 0.09375, 0.5, 0.5, 0.5, 0.4688, 0.5, 0.4688, 0.5, 0.5, 0.5, 0.9062, 0.5, 0.875, 0.5, 0.875, 0.5, 0.9062, 0.5, 0.0625, 0.5, 0.03125, 0.5, 0.03125, 0.5, 0.0625, 0.5, 0.4688, 0.5, 0.4375, 0.5, 0.4375, 0.5, 0.4688, 0.5, 0.875, 0.5, 0.8438, 0.5, 0.8438, 0.5, 0.875, 0.5, 0.03125, 0.5, 0.0, 0.5, 0.0, 0.5, 0.03125, 0.5, 0.4375, 0.5, 0.4062, 0.5, 0.4062, 0.5, 0.4375, 0.5, 0.6562, 0.5, 0.625, 0.5, 0.625, 0.5, 0.6562, 0.5, 0.3125, 0.5, 0.2812, 0.5, 0.2812, 0.5, 0.3125, 0.5, 0.7188, 0.5, 0.6875, 0.5, 0.6875, 0.5, 0.7188, 0.5, 0.2812, 0.5, 0.25, 0.5, 0.25, 0.5, 0.2812, 0.5, 0.6875, 0.5, 0.6562, 0.5, 0.6562, 0.5, 0.6875, 0.5, 0.25, 0.5, 0.2188, 0.5, 0.2188, 0.5, 0.25, 0.5, 0.6562, 0.5, 0.625, 0.5, 0.625, 0.5, 0.6562, 0.5, 0.2188, 0.5, 0.1875, 0.5, 0.1875, 0.5, 0.2188, 0.5, 0.625, 0.5, 0.5938, 0.5, 0.5938, 0.5, 0.625, 0.5, 0.1875, 0.5, 0.1562, 0.5, 0.1562, 0.5, 0.1875, 0.5, 0.5938, 0.5, 0.5625, 0.5, 0.5625, 0.5, 0.5938, 0.5, 1.0, 0.5, 0.9688, 0.5, 0.9688, 0.5, 1.0, 0.5, 0.1562, 0.5, 0.125, 0.5, 0.125, 0.5, 0.1562, 0.5, 0.5625, 0.5, 0.5312, 0.5, 0.5312, 0.5, 0.5625, 0.5, 0.9688, 0.5, 0.9375, 0.5, 0.9375, 0.5, 0.9688, 0.5, 0.125, 0.5, 0.09375, 0.5, 0.09375, 0.5, 0.125, 0.5, 0.5312, 0.5, 0.5, 0.5, 0.5, 0.5, 0.5312, 0.5, 0.9375, 0.5, 0.9062, 0.5, 0.9062, 0.5, 0.9375, 0.5, 0.09375, 0.5, 0.0625, 0.5, 0.0625, 0.5, 0.09375, 0.5, 0.5, 0.5, 0.4688, 0.5, 0.4688, 0.5, 0.5, 0.5, 0.9062, 0.5, 0.875, 0.5, 0.875, 0.5, 0.9062, 0.5, 0.0625, 0.5, 0.03125, 0.5, 0.03125, 0.5, 0.0625, 0.5, 0.4688, 0.5, 0.4375, 0.5, 0.4375, 0.5, 0.4688, 0.5, 0.875, 0.5, 0.8438, 0.5, 0.8438, 0.5, 0.875, 0.5, 0.03125, 0.5, 0.0, 0.5, 0.0, 0.5, 0.03125, 0.5, 0.4375, 0.5, 0.4062, 0.5, 0.4062, 0.5, 0.4375, 0.5, 0.8438, 0.5, 0.8125, 0.5, 0.8125, 0.5, 0.8438, 0.5, 0.4062, 0.5, 0.375, 0.5, 0.375, 0.5, 0.4062, 0.5, 0.8125, 0.5, 0.7812, 0.5, 0.7812, 0.5, 0.8125, 0.5, 0.375, 0.5, 0.3438, 0.5, 0.3438, 0.5, 0.375, 0.5, 0.7812, 0.5, 0.75, 0.5, 0.75, 0.5, 0.7812, 0.5, 0.3438, 0.5, 0.3125, 0.5, 0.3125, 0.5, 0.3438, 0.5, 0.5625, 0.5, 0.5312, 0.5, 0.5312, 0.5, 0.5625, 0.5, 0.2188, 0.5, 0.1875, 0.5, 0.1875, 0.5, 0.2188, 0.5, 0.625, 0.5, 0.5938, 0.5, 0.5938, 0.5, 0.625, 0.5, 0.1875, 0.5, 0.1562, 0.5, 0.1562, 0.5, 0.1875, 0.5, 0.5938, 0.5, 0.5625, 0.5, 0.5625, 0.5, 0.5938, 0.5, 1.0, 0.5, 0.9688, 0.5, 0.9688, 0.5, 1.0, 0.5, 0.1562, 0.5, 0.125, 0.5, 0.125, 0.5, 0.1562, 0.5, 0.5625, 0.5, 0.5312, 0.5, 0.5312, 0.5, 0.5625, 0.5, 0.9688, 0.5, 0.9375, 0.5, 0.9375, 0.5, 0.9688, 0.5, 0.125, 0.5, 0.09375, 0.5, 0.09375, 0.5, 0.125, 0.5, 0.5312, 0.5, 0.5, 0.5, 0.5, 0.5, 0.5312, 0.5, 0.9375, 0.5, 0.9062, 0.5, 0.9062, 0.5, 0.9375, 0.5, 0.09375, 0.5, 0.0625, 0.5, 0.0625, 0.5, 0.09375, 0.5, 0.5, 0.5, 0.4688, 0.5, 0.4688, 0.5, 0.5, 0.5, 0.9062, 0.5, 0.875, 0.5, 0.875, 0.5, 0.9062, 0.5, 0.0625, 0.5, 0.03125, 0.5, 0.03125, 0.5, 0.0625, 0.5, 0.4688, 0.5, 0.4375, 0.5, 0.4375, 0.5, 0.4688, 0.5, 0.875, 0.5, 0.8438, 0.5, 0.8438, 0.5, 0.875, 0.5, 0.03125, 0.5, 0.0, 0.5, 0.0, 0.5, 0.03125, 0.5, 0.4375, 0.5, 0.4062, 0.5, 0.4062, 0.5, 0.4375, 0.5, 0.8438, 0.5, 0.8125, 0.5, 0.8125, 0.5, 0.8438, 0.5, 0.4062, 0.5, 0.375, 0.5, 0.375, 0.5, 0.4062, 0.5, 0.8125, 0.5, 0.7812, 0.5, 0.7812, 0.5, 0.8125, 0.5, 0.375, 0.5, 0.3438, 0.5, 0.3438, 0.5, 0.375, 0.5, 0.7812, 0.5, 0.75, 0.5, 0.75, 0.5, 0.7812, 0.5, 0.3438, 0.5, 0.3125, 0.5, 0.3125, 0.5, 0.3438, 0.5, 0.75, 0.5, 0.7188, 0.5, 0.7188, 0.5, 0.75, 0.5, 0.3125, 0.5, 0.2812, 0.5, 0.2812, 0.5, 0.3125, 0.5, 0.7188, 0.5, 0.6875, 0.5, 0.6875, 0.5, 0.7188, 0.5, 0.2812, 0.5, 0.25, 0.5, 0.25, 0.5, 0.2812, 0.5, 0.6875, 0.5, 0.6562, 0.5, 0.6562, 0.5, 0.6875, 0.5, 0.25, 0.5, 0.2188, 0.5, 0.2188, 0.5, 0.25, 0.5, 0.4688, 0.5, 0.4375, 0.5, 0.4375, 0.5, 0.4688, 0.5, 0.9688, 0.5, 0.9375, 0.5, 0.9375, 0.5, 0.9688, 0.5, 0.125, 0.5, 0.09375, 0.5, 0.09375, 0.5, 0.125, 0.5, 0.5312, 0.5, 0.5, 0.5, 0.5, 0.5, 0.5312, 0.5, 0.9375, 0.5, 0.9062, 0.5, 0.9062, 0.5, 0.9375, 0.5, 0.09375, 0.5, 0.0625, 0.5, 0.0625, 0.5, 0.09375, 0.5, 0.5, 0.5, 0.4688, 0.5, 0.4688, 0.5, 0.5, 0.5, 0.9062, 0.5, 0.875, 0.5, 0.875, 0.5, 0.9062, 0.5, 0.0625, 0.5, 0.03125, 0.5, 0.03125, 0.5, 0.0625, 0.5, 0.4688, 0.5, 0.4375, 0.5, 0.4375, 0.5, 0.4688, 0.5, 0.875, 0.5, 0.8438, 0.5, 0.8438, 0.5, 0.875, 0.5, 0.03125, 0.5, 0.0, 0.5, 0.0, 0.5, 0.03125, 0.5, 0.4375, 0.5, 0.4062, 0.5, 0.4062, 0.5, 0.4375, 0.5, 0.8438, 0.5, 0.8125, 0.5, 0.8125, 0.5, 0.8438, 0.5, 0.4062, 0.5, 0.375, 0.5, 0.375, 0.5, 0.4062, 0.5, 0.8125, 0.5, 0.7812, 0.5, 0.7812, 0.5, 0.8125, 0.5, 0.375, 0.5, 0.3438, 0.5, 0.3438, 0.5, 0.375, 0.5, 0.7812, 0.5, 0.75, 0.5, 0.75, 0.5, 0.7812, 0.5, 0.3438, 0.5, 0.3125, 0.5, 0.3125, 0.5, 0.3438, 0.5, 0.75, 0.5, 0.7188, 0.5, 0.7188, 0.5, 0.75, 0.5, 0.3125, 0.5, 0.2812, 0.5, 0.2812, 0.5, 0.3125, 0.5, 0.7188, 0.5, 0.6875, 0.5, 0.6875, 0.5, 0.7188, 0.5, 0.2812, 0.5, 0.25, 0.5, 0.25, 0.5, 0.2812, 0.5, 0.6875, 0.5, 0.6562, 0.5, 0.6562, 0.5, 0.6875, 0.5, 0.25, 0.5, 0.2188, 0.5, 0.2188, 0.5, 0.25, 0.5, 0.6562, 0.5, 0.625, 0.5, 0.625, 0.5, 0.6562, 0.5, 0.2188, 0.5, 0.1875, 0.5, 0.1875, 0.5, 0.2188, 0.5, 0.625, 0.5, 0.5938, 0.5, 0.5938, 0.5, 0.625, 0.5, 0.1875, 0.5, 0.1562, 0.5, 0.1562, 0.5, 0.1875, 0.5, 0.5938, 0.5, 0.5625, 0.5, 0.5625, 0.5, 0.5938, 0.5, 1.0, 0.5, 0.9688, 0.5, 0.9688, 0.5, 1.0, 0.5, 0.1562, 0.5, 0.125, 0.5, 0.125, 0.5, 0.1562, 0.5, 0.75, 0.49, 0.7968, 0.4854, 0.8418, 0.4717, 0.8833, 0.4496, 0.9197, 0.4197, 0.9496, 0.3833, 0.9717, 0.3418, 0.9854, 0.2968, 0.99, 0.25, 0.9854, 0.2032, 0.9717, 0.1582, 0.9496, 0.1167, 0.9197, 0.08029, 0.8833, 0.05045, 0.8418, 0.02827, 0.7968, 0.01461, 0.75, 0.01, 0.7032, 0.01461, 0.6582, 0.02827, 0.6167, 0.05045, 0.5803, 0.08029, 0.5504, 0.1167, 0.5283, 0.1582, 0.5146, 0.2032, 0.51, 0.25, 0.5146, 0.2968, 0.5283, 0.3418, 0.5504, 0.3833, 0.5803, 0.4197, 0.6167, 0.4496, 0.6582, 0.4717, 0.7032, 0.4854, 0.875, 0.5, 0.8438, 0.5, 0.8438, 0.5, 0.875, 0.5, 0.03125, 0.5, 0.0, 0.5, 0.0, 0.5, 0.03125, 0.5, 0.4375, 0.5, 0.4062, 0.5, 0.4062, 0.5, 0.4375, 0.5, 0.8438, 0.5, 0.8125, 0.5, 0.8125, 0.5, 0.8438, 0.5, 0.4062, 0.5, 0.375, 0.5, 0.375, 0.5, 0.4062, 0.5, 0.8125, 0.5, 0.7812, 0.5, 0.7812, 0.5, 0.8125, 0.5, 0.375, 0.5, 0.3438, 0.5, 0.3438, 0.5, 0.375, 0.5, 0.7812, 0.5, 0.75, 0.5, 0.75, 0.5, 0.7812, 0.5, 0.3438, 0.5, 0.3125, 0.5, 0.3125, 0.5, 0.3438, 0.5, 0.75, 0.5, 0.7188, 0.5, 0.7188, 0.5, 0.75, 0.5, 0.3125, 0.5, 0.2812, 0.5, 0.2812, 0.5, 0.3125, 0.5, 0.7188, 0.5, 0.6875, 0.5, 0.6875, 0.5, 0.7188, 0.5, 0.2812, 0.5, 0.25, 0.5, 0.25, 0.5, 0.2812, 0.5, 0.6875, 0.5, 0.6562, 0.5, 0.6562, 0.5, 0.6875, 0.5, 0.25, 0.5, 0.2188, 0.5, 0.2188, 0.5, 0.25, 0.5, 0.6562, 0.5, 0.625, 0.5, 0.625, 0.5, 0.6562, 0.5, 0.2188, 0.5, 0.1875, 0.5, 0.1875, 0.5, 0.2188, 0.5, 0.625, 0.5, 0.5938, 0.5, 0.5938, 0.5, 0.625, 0.5, 0.1875, 0.5, 0.1562, 0.5, 0.1562, 0.5, 0.1875, 0.5, 0.5938, 0.5, 0.5625, 0.5, 0.5625, 0.5, 0.5938, 0.5, 1.0, 0.5, 0.9688, 0.5, 0.9688, 0.5, 1.0, 0.5, 0.1562, 0.5, 0.125, 0.5, 0.125, 0.5, 0.1562, 0.5, 0.5625, 0.5, 0.5312, 0.5, 0.5312, 0.5, 0.5625, 0.5, 0.9688, 0.5, 0.9375, 0.5, 0.9375, 0.5, 0.9688, 0.5, 0.125, 0.5, 0.09375, 0.5, 0.09375, 0.5, 0.125, 0.5, 0.5312, 0.5, 0.5, 0.5, 0.5, 0.5, 0.5312, 0.5, 0.9375, 0.5, 0.9062, 0.5, 0.9062, 0.5, 0.9375, 0.5, 0.09375, 0.5, 0.0625, 0.5, 0.0625, 0.5, 0.09375, 0.5, 0.5, 0.5, 0.4688, 0.5, 0.4688, 0.5, 0.5, 0.5, 0.9062, 0.5, 0.875, 0.5, 0.875, 0.5, 0.9062, 0.5, 0.0625, 0.5, 0.03125, 0.5, 0.03125, 0.5, 0.0625, 0.5])
me_cylinder_001.use_remesh_fix_poles = True
me_cylinder_001.use_remesh_preserve_attributes = False
me_cylinder_001.use_mirror_vertex_groups = False
me_cylinder_001.update()

# ---- objects
ob_empty_001 = bpy.data.objects.new('Empty.001', None)
ob_cylinder = bpy.data.objects.new('Cylinder', me_cylinder_001)

# ---- transforms, parenting, visibility, modifiers, constraints
ob_empty_001.location = (0.4978, 4.527, 2.141)
ob_empty_001.rotation_euler = (1.569, 0.01765, 3.137)
ob_empty_001.empty_display_type = 'IMAGE'
ob_empty_001.empty_display_size = 6.006
ob_empty_001.empty_image_offset = (-0.4162, -0.4162)
ob_empty_001.lineart.crease_threshold = 0.0
ob_cylinder.location = (-0.02412, -4.424e-07, 3.293)
ob_cylinder.scale = (0.3056, 0.3056, 0.3056)
ob_cylinder.lineart.crease_threshold = 0.0

# ---- collection membership
col_collection.objects.link(ob_empty_001)
col_collection.objects.link(ob_cylinder)

# ---- scene / render settings (as saved in the file)
scene.frame_start = 1; scene.frame_end = 250; scene.frame_set(1)
scene.render.engine = 'BLENDER_EEVEE_NEXT'
scene.cycles.use_denoising = False
scene.cycles.samples = 128
scene.cycles.sampling_pattern = 'TABULATED_SOBOL'
scene.cycles.use_adaptive_sampling = False
scene.cycles.use_light_tree = False
scene.view_settings.view_transform = 'Filmic'
bpy.context.view_layer.update()

# ---- added for rendering (the .blend has no active camera and no usable light): camera, sun
cam_auto = bpy.data.cameras.new('AutoCamera')
cam_auto.lens = 50.0
cam_auto.sensor_width = 36.0
cam_auto.clip_end = 1000.0
ob_auto_camera = bpy.data.objects.new('AutoCamera', cam_auto)
scene.collection.objects.link(ob_auto_camera)
ob_auto_camera.location = (3.08807, -3.71426, 5.3068)
ob_auto_camera.rotation_euler = (1.09748, -7.21219e-08, 0.694738)
scene.camera = ob_auto_camera
light_auto_sun = bpy.data.lights.new('AutoSun', 'SUN')
light_auto_sun.energy = 3.0
light_auto_sun.angle = 0.0523599
ob_auto_sun = bpy.data.objects.new('AutoSun', light_auto_sun)
scene.collection.objects.link(ob_auto_sun)
ob_auto_sun.rotation_euler = (0.872665, 0.174533, 0.523599)
bpy.context.view_layer.update()
